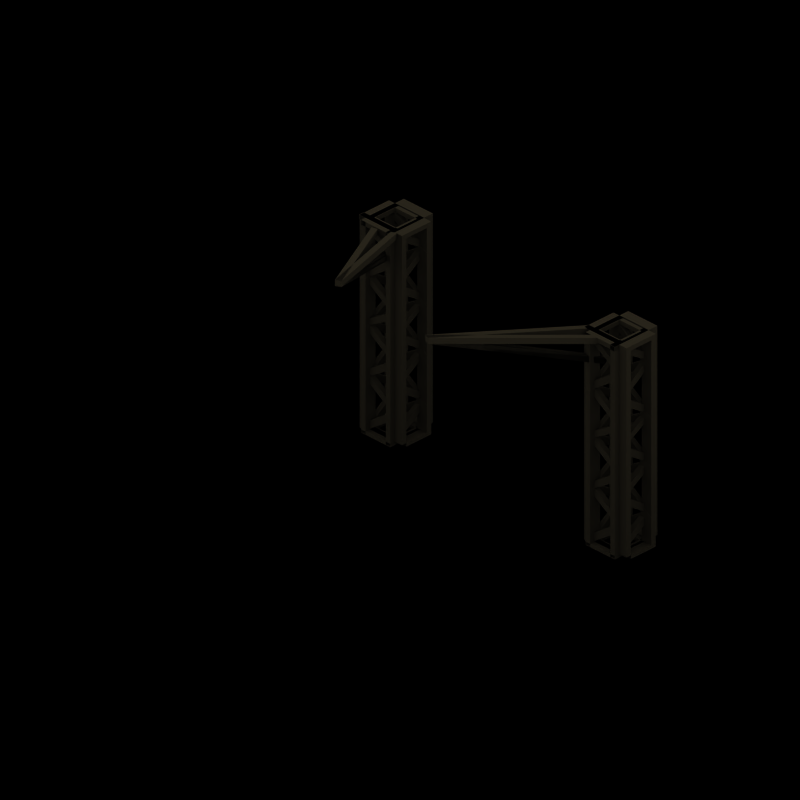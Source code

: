# Source: old-cranes.blend  (saved by Blender 2.48.1; exported with 4.5.12 LTS)
import bpy
from mathutils import Matrix  # noqa: F401  (used for matrix-valued properties, if any)

bpy.ops.wm.read_factory_settings(use_empty=True)
scene = bpy.context.scene
scene.name = 'Scene'

# ---- collections
col_collection_1 = bpy.data.collections.new('Collection 1'); scene.collection.children.link(col_collection_1)
col_collection_2 = bpy.data.collections.new('Collection 2'); scene.collection.children.link(col_collection_2)
col_collection_2.hide_render = True
col_collection_2.hide_viewport = True
col_collection_3 = bpy.data.collections.new('Collection 3'); scene.collection.children.link(col_collection_3)

# ---- materials (node trees are filled in below, after node groups)
mat_transparent = bpy.data.materials.new('Transparent')
mat_transparent.alpha_threshold = 0.0
mat_transparent.preview_render_type = 'FLAT'
mat_transparent.roughness = 0.5
mat_material_004 = bpy.data.materials.new('Material.004')
mat_material_004.alpha_threshold = 0.0
mat_material_004.diffuse_color = (0.1694, 0.1392, 0.1034, 1.0)
mat_material_004.roughness = 0.5
mat_material_004.line_color = (0.0, 0.0, 0.0, 1.0)

# ---- material node trees

# ---- world
world_world = bpy.data.worlds.new('World'); scene.world = world_world
world_world.color = (0.9059, 1.0, 1.0)
world_world.use_sun_shadow = False
world_world.sun_shadow_jitter_overblur = 0.0
world_world.cycles.sampling_method = 'MANUAL'
world_world.cycles.sample_map_resolution = 256

# ---- cameras
cam_camera_001 = bpy.data.cameras.new('Camera.001')
cam_camera_001.type = 'ORTHO'
cam_camera_001.passepartout_alpha = 0.2
cam_camera_001.clip_end = 100.0
cam_camera_001.lens = 35.0
cam_camera_001.ortho_scale = 12.0
cam_camera_001.display_size = 5.91
cam_camera_001.show_passepartout = False
cam_camera_001.show_safe_areas = True
cam_camera_001.dof.focus_distance = 0.0
cam_camera_001.dof.aperture_fstop = 128.0

# ---- lights
light_lamp = bpy.data.lights.new('Lamp', 'SPOT')
light_lamp.transmission_factor = 0.0
light_lamp.energy = 8.0
light_lamp.shadow_buffer_clip_start = 0.5
light_lamp.shadow_soft_size = 1.0
light_lamp.shadow_maximum_resolution = 0.006
light_lamp.use_absolute_resolution = True
light_lamp.cycles.use_multiple_importance_sampling = False

# ---- meshes
me_plane_001 = bpy.data.meshes.new('Plane.001')
me_plane_001.from_pydata([(12.6, 7.586, 0.0001214), (12.6, -7.35, 0.0001214), (-2.507, -7.35, 0.0001214), (-2.507, 7.586, 0.0001214), (13.6, -8.25, 0.0001214), (-3.507, -8.25, 0.0001214), (-3.507, 8.586, 0.0001214), (13.6, 8.586, 0.0001214), (-2.473, 7.586, 0.0001214), (0.9003, 7.586, 0.0001214), (-2.507, -4.88, 0.0001214), (12.6, -4.88, 0.0001214), (12.6, -3.88, 0.0001214), (-2.507, -3.88, 0.0001214)], [(8, 9), (10, 13), (11, 12)], [(2, 3, 6, 5), (1, 2, 5, 4), (3, 0, 7, 6), (0, 1, 4, 7), (1, 0, 3, 2)])
me_plane_001.materials.append(mat_transparent)
me_plane_001.use_remesh_preserve_volume = False
me_plane_001.use_remesh_preserve_attributes = False
me_plane_001.use_mirror_vertex_groups = False
me_plane_001.update()
me_cube_012 = bpy.data.meshes.new('Cube.012')
me_cube_012.from_pydata([(2.736, 0.7839, -0.3881), (2.736, 0.6829, -0.3881), (-0.1679, -0.05052, -0.05052), (-0.1679, 0.05052, -0.05052), (2.736, 0.7839, -0.287), (2.736, 0.6829, -0.287), (-0.1679, -0.05052, 0.05052), (-0.1679, 0.05052, 0.05052), (-0.1679, 0.05052, -0.3765), (-0.1679, -0.05052, -0.3765), (2.736, 0.6829, -0.3881), (2.736, 0.7839, -0.3881), (-0.1679, 0.05052, -0.2755), (-0.1679, -0.05052, -0.2755), (2.736, 0.6829, -0.287), (2.736, 0.7839, -0.287), (-0.1483, -0.3581, -0.1125), (-0.1483, -0.4591, -0.1125), (-0.1483, -0.3581, -0.2135), (-0.1483, -0.4591, -0.2135), (-0.1483, -0.4591, -0.1125), (-0.1483, -0.3581, -0.1125), (-0.1483, -0.4591, -0.2135), (-0.1483, -0.3581, -0.2135)], [], [(0, 1, 2, 3), (4, 7, 6, 5), (1, 5, 6, 2), (2, 6, 7, 3), (4, 0, 3, 7), (12, 8, 11, 15), (13, 9, 8, 12), (14, 10, 9, 13), (11, 8, 9, 10), (13, 12, 15, 14), (14, 15, 16, 17), (11, 10, 19, 18), (10, 14, 17, 19), (15, 11, 18, 16), (0, 4, 21, 23), (5, 1, 22, 20), (4, 5, 20, 21), (1, 0, 23, 22), (23, 21, 20, 22), (16, 18, 19, 17), (5, 10, 11, 15)])
me_cube_012.materials.append(mat_material_004)
me_cube_012.use_remesh_preserve_volume = False
me_cube_012.use_remesh_preserve_attributes = False
me_cube_012.use_mirror_vertex_groups = False
me_cube_012.update()
me_cube_011 = bpy.data.meshes.new('Cube.011')
me_cube_011.from_pydata([(6.46, 0.06992, 0.5654), (6.46, -0.06992, 0.5654), (6.46, -0.06992, 5.857), (6.46, 0.06992, 5.857), (6.776, 0.06992, 0.5654), (6.776, -0.06992, 0.5654), (6.776, -0.06992, 5.857), (6.776, 0.06992, 5.857), (6.776, -0.06992, 0.4727), (6.776, 0.06992, 0.4727), (6.46, -0.06992, 0.4727), (6.46, 0.06992, 0.4727), (6.776, 0.06992, 5.973), (6.776, -0.06992, 5.973), (6.46, 0.06992, 5.973), (6.46, -0.06992, 5.973), (6.46, 0.7153, 5.973), (6.776, 0.7153, 5.973), (6.46, 0.7153, 0.4727), (6.776, 0.7153, 0.4727), (6.776, 0.7153, 5.857), (6.776, 0.7153, 0.5654), (6.46, 0.7153, 5.857), (6.46, 0.7153, 0.5654), (6.46, 0.8555, 0.5654), (6.46, 0.8555, 5.857), (6.776, 0.8555, 0.5654), (6.776, 0.8555, 5.857), (6.776, 0.8555, 0.4727), (6.46, 0.8555, 0.4727), (6.776, 0.8555, 5.973), (6.46, 0.8555, 5.973), (7.499, 0.8555, 5.973), (7.499, 0.8555, 0.4727), (7.499, 0.8555, 5.857), (7.499, 0.8555, 0.5654), (7.499, 0.7153, 0.5654), (7.499, 0.7153, 5.857), (7.499, 0.7153, 0.4727), (7.499, 0.7153, 5.973), (7.499, -0.06992, 5.973), (7.499, 0.06992, 5.973), (7.499, 0.06992, 0.4727), (7.499, -0.06992, 0.4727), (7.499, 0.06992, 5.857), (7.499, -0.06992, 5.857), (7.499, -0.06992, 0.5654), (7.499, 0.06992, 0.5654), (7.805, 0.06992, 0.5654), (7.805, -0.06992, 0.5654), (7.805, -0.06992, 5.857), (7.805, 0.06992, 5.857), (7.805, 0.06992, 0.4727), (7.805, 0.06992, 5.973), (7.805, -0.06992, 5.973), (7.805, 0.7153, 5.973), (7.805, 0.7153, 0.4727), (7.805, 0.7153, 5.857), (7.805, 0.7153, 0.5654), (7.805, 0.8555, 0.5654), (7.805, 0.8555, 5.857), (7.805, 0.8555, 0.4727), (7.805, 0.8555, 5.973), (6.446, -0.06992, 5.973), (6.446, 0.06992, 5.973), (6.762, -0.06992, 5.973), (6.762, 0.06992, 5.973), (6.762, 0.06992, 5.857), (6.762, -0.06992, 5.857), (6.446, 0.06992, 5.857), (6.446, -0.06992, 5.857), (7.807, 0.06862, 5.215), (7.807, -0.07122, 5.215), (7.491, 0.06862, 5.215), (7.491, -0.07122, 5.215), (6.77, -0.07122, 4.505), (6.77, 0.06862, 4.505), (6.454, 0.06862, 4.505), (6.454, -0.07122, 4.505), (7.807, -0.07122, 3.841), (7.807, 0.06862, 3.841), (7.491, 0.06862, 3.841), (7.491, -0.07122, 3.841), (6.779, -0.07122, 3.251), (6.779, 0.06862, 3.251), (6.463, 0.06862, 3.251), (6.463, -0.07122, 3.251), (7.807, -0.07122, 2.583), (7.807, 0.06862, 2.583), (7.491, 0.06862, 2.583), (7.491, -0.07122, 2.583), (6.779, 0.06862, 1.937), (6.779, -0.07122, 1.937), (6.463, 0.06862, 1.937), (6.463, -0.07122, 1.937), (7.807, -0.07122, 1.28), (7.807, 0.06862, 1.28), (7.491, 0.06862, 1.28), (7.491, -0.07122, 1.28), (6.77, 0.06862, 0.5662), (6.77, -0.07122, 0.5662), (6.454, 0.06862, 0.5662), (6.454, -0.07122, 0.5662), (7.491, 0.7077, 1.28), (7.491, 0.8475, 1.28), (7.807, 0.8475, 1.28), (7.807, 0.7077, 1.28), (6.463, 0.7077, 1.937), (6.463, 0.8475, 1.937), (6.779, 0.7077, 1.937), (6.779, 0.8475, 1.937), (7.491, 0.7077, 2.583), (7.491, 0.8475, 2.583), (7.807, 0.8475, 2.583), (7.807, 0.7077, 2.583), (6.463, 0.7077, 3.251), (6.463, 0.8475, 3.251), (6.779, 0.8475, 3.251), (6.779, 0.7077, 3.251), (7.491, 0.7077, 3.841), (7.491, 0.8475, 3.841), (7.807, 0.8475, 3.841), (7.807, 0.7077, 3.841), (6.454, 0.7077, 4.505), (6.454, 0.8475, 4.505), (6.77, 0.8475, 4.505), (6.77, 0.7077, 4.505), (7.491, 0.7077, 5.215), (7.491, 0.8475, 5.215), (7.807, 0.7077, 5.215), (7.807, 0.8475, 5.215), (6.451, 0.722, 0.5647), (6.451, 0.8618, 0.5647), (6.768, 0.722, 0.5647), (6.768, 0.8618, 0.5647), (6.444, 0.7071, 5.858), (6.444, 0.8481, 5.858), (6.763, 0.7071, 5.858), (6.763, 0.8481, 5.858)], [(66, 67), (64, 69)], [(0, 1, 2, 3), (1, 5, 6, 2), (5, 1, 10, 8), (11, 9, 8, 10), (2, 6, 13, 15), (15, 13, 12, 14), (14, 12, 17, 16), (3, 14, 16, 22), (11, 0, 23, 18), (9, 11, 18, 19), (23, 22, 25, 24), (19, 18, 29, 28), (16, 17, 30, 31), (25, 27, 26, 24), (24, 26, 28, 29), (27, 25, 31, 30), (0, 4, 21, 23), (20, 22, 23, 21), (3, 22, 20, 7), (0, 3, 7, 4), (27, 30, 32, 34), (30, 17, 39, 32), (28, 26, 35, 33), (19, 28, 33, 38), (12, 13, 40, 41), (13, 6, 45, 40), (8, 9, 42, 43), (5, 8, 43, 46), (45, 46, 49, 50), (47, 44, 51, 48), (40, 45, 50, 54), (41, 40, 54, 53), (44, 37, 57, 51), (39, 41, 53, 55), (42, 38, 56, 52), (36, 47, 48, 58), (37, 36, 58, 57), (35, 34, 60, 59), (38, 33, 61, 56), (33, 35, 59, 61), (32, 39, 55, 62), (34, 32, 62, 60), (48, 51, 50, 49), (50, 51, 53, 54), (53, 51, 57, 55), (48, 52, 56, 58), (57, 58, 59, 60), (58, 56, 61, 59), (55, 57, 60, 62), (4, 9, 19, 21), (4, 47, 42, 9), (4, 7, 6, 5), (6, 7, 44, 45), (7, 20, 17, 12), (20, 27, 34, 37), (17, 20, 37, 39), (39, 37, 44, 50), (7, 12, 41, 44), (20, 21, 26, 27), (19, 38, 36, 21), (21, 36, 35, 26), (34, 35, 36, 37), (4, 5, 46, 47), (63, 65, 66, 64), (70, 68, 65, 63), (68, 67, 71, 72), (69, 67, 71, 73), (68, 70, 74, 72), (69, 70, 74, 73), (72, 71, 76, 75), (73, 71, 76, 77), (72, 74, 78, 75), (73, 74, 78, 77), (75, 76, 80, 79), (77, 76, 80, 81), (75, 78, 82, 79), (77, 78, 82, 81), (79, 80, 84, 83), (81, 80, 84, 85), (79, 82, 86, 83), (81, 82, 86, 85), (83, 84, 88, 87), (85, 84, 88, 89), (83, 86, 90, 87), (85, 86, 90, 89), (87, 88, 91, 92), (89, 88, 91, 93), (87, 90, 94, 92), (89, 90, 94, 93), (92, 91, 96, 95), (93, 91, 96, 97), (92, 94, 98, 95), (93, 94, 98, 97), (95, 96, 99, 100), (97, 96, 99, 101), (95, 98, 102, 100), (97, 98, 102, 101), (108, 107, 103, 104), (109, 107, 103, 106), (108, 110, 105, 104), (109, 110, 105, 106), (112, 111, 107, 108), (114, 111, 107, 109), (112, 113, 110, 108), (114, 113, 110, 109), (116, 115, 111, 112), (118, 115, 111, 114), (116, 117, 113, 112), (118, 117, 113, 114), (120, 119, 115, 116), (122, 119, 115, 118), (120, 121, 117, 116), (122, 121, 117, 118), (124, 123, 119, 120), (126, 123, 119, 122), (124, 125, 121, 120), (126, 125, 121, 122), (128, 127, 123, 124), (129, 127, 123, 126), (128, 130, 125, 124), (129, 130, 125, 126), (104, 103, 131, 132), (106, 103, 131, 133), (104, 105, 134, 132), (106, 105, 134, 133), (127, 128, 136, 135), (127, 129, 137, 135), (130, 128, 136, 138), (130, 129, 137, 138)])
me_cube_011.materials.append(mat_material_004)
me_cube_011.use_remesh_preserve_volume = False
me_cube_011.use_remesh_preserve_attributes = False
me_cube_011.use_mirror_vertex_groups = False
me_cube_011.update()
me_circle_001 = bpy.data.meshes.new('Circle.001')
me_circle_001.from_pydata([], [], [])
me_circle_001.use_remesh_preserve_volume = False
me_circle_001.use_remesh_preserve_attributes = False
me_circle_001.use_mirror_vertex_groups = False
me_circle_001.update()
me_cube_009 = bpy.data.meshes.new('Cube.009')
me_cube_009.from_pydata([(6.46, 0.06992, 0.5654), (6.46, -0.06992, 0.5654), (6.46, -0.06992, 5.857), (6.46, 0.06992, 5.857), (6.776, 0.06992, 0.5654), (6.776, -0.06992, 0.5654), (6.776, -0.06992, 5.857), (6.776, 0.06992, 5.857), (6.776, -0.06992, 0.4727), (6.776, 0.06992, 0.4727), (6.46, -0.06992, 0.4727), (6.46, 0.06992, 0.4727), (6.776, 0.06992, 5.973), (6.776, -0.06992, 5.973), (6.46, 0.06992, 5.973), (6.46, -0.06992, 5.973), (6.46, 0.7153, 5.973), (6.776, 0.7153, 5.973), (6.46, 0.7153, 0.4727), (6.776, 0.7153, 0.4727), (6.776, 0.7153, 5.857), (6.776, 0.7153, 0.5654), (6.46, 0.7153, 5.857), (6.46, 0.7153, 0.5654), (6.46, 0.8555, 0.5654), (6.46, 0.8555, 5.857), (6.776, 0.8555, 0.5654), (6.776, 0.8555, 5.857), (6.776, 0.8555, 0.4727), (6.46, 0.8555, 0.4727), (6.776, 0.8555, 5.973), (6.46, 0.8555, 5.973), (7.499, 0.8555, 5.973), (7.499, 0.8555, 0.4727), (7.499, 0.8555, 5.857), (7.499, 0.8555, 0.5654), (7.499, 0.7153, 0.5654), (7.499, 0.7153, 5.857), (7.499, 0.7153, 0.4727), (7.499, 0.7153, 5.973), (7.499, -0.06992, 5.973), (7.499, 0.06992, 5.973), (7.499, 0.06992, 0.4727), (7.499, -0.06992, 0.4727), (7.499, 0.06992, 5.857), (7.499, -0.06992, 5.857), (7.499, -0.06992, 0.5654), (7.499, 0.06992, 0.5654), (7.805, 0.06992, 0.5654), (7.805, -0.06992, 0.5654), (7.805, -0.06992, 5.857), (7.805, 0.06992, 5.857), (7.805, 0.06992, 0.4727), (7.805, 0.06992, 5.973), (7.805, -0.06992, 5.973), (7.805, 0.7153, 5.973), (7.805, 0.7153, 0.4727), (7.805, 0.7153, 5.857), (7.805, 0.7153, 0.5654), (7.805, 0.8555, 0.5654), (7.805, 0.8555, 5.857), (7.805, 0.8555, 0.4727), (7.805, 0.8555, 5.973), (6.446, -0.06992, 5.973), (6.446, 0.06992, 5.973), (6.762, -0.06992, 5.973), (6.762, 0.06992, 5.973), (6.762, 0.06992, 5.857), (6.762, -0.06992, 5.857), (6.446, 0.06992, 5.857), (6.446, -0.06992, 5.857), (7.807, 0.06862, 5.215), (7.807, -0.07122, 5.215), (7.491, 0.06862, 5.215), (7.491, -0.07122, 5.215), (6.77, -0.07122, 4.505), (6.77, 0.06862, 4.505), (6.454, 0.06862, 4.505), (6.454, -0.07122, 4.505), (7.807, -0.07122, 3.841), (7.807, 0.06862, 3.841), (7.491, 0.06862, 3.841), (7.491, -0.07122, 3.841), (6.779, -0.07122, 3.251), (6.779, 0.06862, 3.251), (6.463, 0.06862, 3.251), (6.463, -0.07122, 3.251), (7.807, -0.07122, 2.583), (7.807, 0.06862, 2.583), (7.491, 0.06862, 2.583), (7.491, -0.07122, 2.583), (6.779, 0.06862, 1.937), (6.779, -0.07122, 1.937), (6.463, 0.06862, 1.937), (6.463, -0.07122, 1.937), (7.807, -0.07122, 1.28), (7.807, 0.06862, 1.28), (7.491, 0.06862, 1.28), (7.491, -0.07122, 1.28), (6.77, 0.06862, 0.5662), (6.77, -0.07122, 0.5662), (6.454, 0.06862, 0.5662), (6.454, -0.07122, 0.5662), (7.491, 0.7077, 1.28), (7.491, 0.8475, 1.28), (7.807, 0.8475, 1.28), (7.807, 0.7077, 1.28), (6.463, 0.7077, 1.937), (6.463, 0.8475, 1.937), (6.779, 0.7077, 1.937), (6.779, 0.8475, 1.937), (7.491, 0.7077, 2.583), (7.491, 0.8475, 2.583), (7.807, 0.8475, 2.583), (7.807, 0.7077, 2.583), (6.463, 0.7077, 3.251), (6.463, 0.8475, 3.251), (6.779, 0.8475, 3.251), (6.779, 0.7077, 3.251), (7.491, 0.7077, 3.841), (7.491, 0.8475, 3.841), (7.807, 0.8475, 3.841), (7.807, 0.7077, 3.841), (6.454, 0.7077, 4.505), (6.454, 0.8475, 4.505), (6.77, 0.8475, 4.505), (6.77, 0.7077, 4.505), (7.491, 0.7077, 5.215), (7.491, 0.8475, 5.215), (7.807, 0.7077, 5.215), (7.807, 0.8475, 5.215), (6.451, 0.722, 0.5647), (6.451, 0.8618, 0.5647), (6.768, 0.722, 0.5647), (6.768, 0.8618, 0.5647), (6.444, 0.7071, 5.858), (6.444, 0.8481, 5.858), (6.763, 0.7071, 5.858), (6.763, 0.8481, 5.858)], [(66, 67), (64, 69)], [(0, 1, 2, 3), (1, 5, 6, 2), (5, 1, 10, 8), (11, 9, 8, 10), (2, 6, 13, 15), (15, 13, 12, 14), (14, 12, 17, 16), (3, 14, 16, 22), (11, 0, 23, 18), (9, 11, 18, 19), (23, 22, 25, 24), (19, 18, 29, 28), (16, 17, 30, 31), (25, 27, 26, 24), (24, 26, 28, 29), (27, 25, 31, 30), (0, 4, 21, 23), (20, 22, 23, 21), (3, 22, 20, 7), (0, 3, 7, 4), (27, 30, 32, 34), (30, 17, 39, 32), (28, 26, 35, 33), (19, 28, 33, 38), (12, 13, 40, 41), (13, 6, 45, 40), (8, 9, 42, 43), (5, 8, 43, 46), (45, 46, 49, 50), (47, 44, 51, 48), (40, 45, 50, 54), (41, 40, 54, 53), (44, 37, 57, 51), (39, 41, 53, 55), (42, 38, 56, 52), (36, 47, 48, 58), (37, 36, 58, 57), (35, 34, 60, 59), (38, 33, 61, 56), (33, 35, 59, 61), (32, 39, 55, 62), (34, 32, 62, 60), (48, 51, 50, 49), (50, 51, 53, 54), (53, 51, 57, 55), (48, 52, 56, 58), (57, 58, 59, 60), (58, 56, 61, 59), (55, 57, 60, 62), (4, 9, 19, 21), (4, 47, 42, 9), (4, 7, 6, 5), (6, 7, 44, 45), (7, 20, 17, 12), (20, 27, 34, 37), (17, 20, 37, 39), (39, 37, 44, 50), (7, 12, 41, 44), (20, 21, 26, 27), (19, 38, 36, 21), (21, 36, 35, 26), (34, 35, 36, 37), (4, 5, 46, 47), (63, 65, 66, 64), (70, 68, 65, 63), (68, 67, 71, 72), (69, 67, 71, 73), (68, 70, 74, 72), (69, 70, 74, 73), (72, 71, 76, 75), (73, 71, 76, 77), (72, 74, 78, 75), (73, 74, 78, 77), (75, 76, 80, 79), (77, 76, 80, 81), (75, 78, 82, 79), (77, 78, 82, 81), (79, 80, 84, 83), (81, 80, 84, 85), (79, 82, 86, 83), (81, 82, 86, 85), (83, 84, 88, 87), (85, 84, 88, 89), (83, 86, 90, 87), (85, 86, 90, 89), (87, 88, 91, 92), (89, 88, 91, 93), (87, 90, 94, 92), (89, 90, 94, 93), (92, 91, 96, 95), (93, 91, 96, 97), (92, 94, 98, 95), (93, 94, 98, 97), (95, 96, 99, 100), (97, 96, 99, 101), (95, 98, 102, 100), (97, 98, 102, 101), (108, 107, 103, 104), (109, 107, 103, 106), (108, 110, 105, 104), (109, 110, 105, 106), (112, 111, 107, 108), (114, 111, 107, 109), (112, 113, 110, 108), (114, 113, 110, 109), (116, 115, 111, 112), (118, 115, 111, 114), (116, 117, 113, 112), (118, 117, 113, 114), (120, 119, 115, 116), (122, 119, 115, 118), (120, 121, 117, 116), (122, 121, 117, 118), (124, 123, 119, 120), (126, 123, 119, 122), (124, 125, 121, 120), (126, 125, 121, 122), (128, 127, 123, 124), (129, 127, 123, 126), (128, 130, 125, 124), (129, 130, 125, 126), (104, 103, 131, 132), (106, 103, 131, 133), (104, 105, 134, 132), (106, 105, 134, 133), (127, 128, 136, 135), (127, 129, 137, 135), (130, 128, 136, 138), (130, 129, 137, 138)])
me_cube_009.materials.append(mat_material_004)
me_cube_009.use_remesh_preserve_volume = False
me_cube_009.use_remesh_preserve_attributes = False
me_cube_009.use_mirror_vertex_groups = False
me_cube_009.update()
me_cube_005 = bpy.data.meshes.new('Cube.005')
me_cube_005.from_pydata([(6.46, 0.06992, 0.5654), (6.46, -0.06992, 0.5654), (6.46, -0.06992, 5.857), (6.46, 0.06992, 5.857), (6.776, 0.06992, 0.5654), (6.776, -0.06992, 0.5654), (6.776, -0.06992, 5.857), (6.776, 0.06992, 5.857), (6.776, -0.06992, 0.4727), (6.776, 0.06992, 0.4727), (6.46, -0.06992, 0.4727), (6.46, 0.06992, 0.4727), (6.776, 0.06992, 5.973), (6.776, -0.06992, 5.973), (6.46, 0.06992, 5.973), (6.46, -0.06992, 5.973), (6.46, 0.7153, 5.973), (6.776, 0.7153, 5.973), (6.46, 0.7153, 0.4727), (6.776, 0.7153, 0.4727), (6.776, 0.7153, 5.857), (6.776, 0.7153, 0.5654), (6.46, 0.7153, 5.857), (6.46, 0.7153, 0.5654), (6.46, 0.8555, 0.5654), (6.46, 0.8555, 5.857), (6.776, 0.8555, 0.5654), (6.776, 0.8555, 5.857), (6.776, 0.8555, 0.4727), (6.46, 0.8555, 0.4727), (6.776, 0.8555, 5.973), (6.46, 0.8555, 5.973), (7.499, 0.8555, 5.973), (7.499, 0.8555, 0.4727), (7.499, 0.8555, 5.857), (7.499, 0.8555, 0.5654), (7.499, 0.7153, 0.5654), (7.499, 0.7153, 5.857), (7.499, 0.7153, 0.4727), (7.499, 0.7153, 5.973), (7.499, -0.06992, 5.973), (7.499, 0.06992, 5.973), (7.499, 0.06992, 0.4727), (7.499, -0.06992, 0.4727), (7.499, 0.06992, 5.857), (7.499, -0.06992, 5.857), (7.499, -0.06992, 0.5654), (7.499, 0.06992, 0.5654), (7.805, 0.06992, 0.5654), (7.805, -0.06992, 0.5654), (7.805, -0.06992, 5.857), (7.805, 0.06992, 5.857), (7.805, 0.06992, 0.4727), (7.805, 0.06992, 5.973), (7.805, -0.06992, 5.973), (7.805, 0.7153, 5.973), (7.805, 0.7153, 0.4727), (7.805, 0.7153, 5.857), (7.805, 0.7153, 0.5654), (7.805, 0.8555, 0.5654), (7.805, 0.8555, 5.857), (7.805, 0.8555, 0.4727), (7.805, 0.8555, 5.973), (6.446, -0.06992, 5.973), (6.446, 0.06992, 5.973), (6.762, -0.06992, 5.973), (6.762, 0.06992, 5.973), (6.762, 0.06992, 5.857), (6.762, -0.06992, 5.857), (6.446, 0.06992, 5.857), (6.446, -0.06992, 5.857), (7.807, 0.06862, 5.215), (7.807, -0.07122, 5.215), (7.491, 0.06862, 5.215), (7.491, -0.07122, 5.215), (6.77, -0.07122, 4.505), (6.77, 0.06862, 4.505), (6.454, 0.06862, 4.505), (6.454, -0.07122, 4.505), (7.807, -0.07122, 3.841), (7.807, 0.06862, 3.841), (7.491, 0.06862, 3.841), (7.491, -0.07122, 3.841), (6.779, -0.07122, 3.251), (6.779, 0.06862, 3.251), (6.463, 0.06862, 3.251), (6.463, -0.07122, 3.251), (7.807, -0.07122, 2.583), (7.807, 0.06862, 2.583), (7.491, 0.06862, 2.583), (7.491, -0.07122, 2.583), (6.779, 0.06862, 1.937), (6.779, -0.07122, 1.937), (6.463, 0.06862, 1.937), (6.463, -0.07122, 1.937), (7.807, -0.07122, 1.28), (7.807, 0.06862, 1.28), (7.491, 0.06862, 1.28), (7.491, -0.07122, 1.28), (6.77, 0.06862, 0.5662), (6.77, -0.07122, 0.5662), (6.454, 0.06862, 0.5662), (6.454, -0.07122, 0.5662), (7.491, 0.7077, 1.28), (7.491, 0.8475, 1.28), (7.807, 0.8475, 1.28), (7.807, 0.7077, 1.28), (6.463, 0.7077, 1.937), (6.463, 0.8475, 1.937), (6.779, 0.7077, 1.937), (6.779, 0.8475, 1.937), (7.491, 0.7077, 2.583), (7.491, 0.8475, 2.583), (7.807, 0.8475, 2.583), (7.807, 0.7077, 2.583), (6.463, 0.7077, 3.251), (6.463, 0.8475, 3.251), (6.779, 0.8475, 3.251), (6.779, 0.7077, 3.251), (7.491, 0.7077, 3.841), (7.491, 0.8475, 3.841), (7.807, 0.8475, 3.841), (7.807, 0.7077, 3.841), (6.454, 0.7077, 4.505), (6.454, 0.8475, 4.505), (6.77, 0.8475, 4.505), (6.77, 0.7077, 4.505), (7.491, 0.7077, 5.215), (7.491, 0.8475, 5.215), (7.807, 0.7077, 5.215), (7.807, 0.8475, 5.215), (6.451, 0.722, 0.5647), (6.451, 0.8618, 0.5647), (6.768, 0.722, 0.5647), (6.768, 0.8618, 0.5647), (6.444, 0.7071, 5.858), (6.444, 0.8481, 5.858), (6.763, 0.7071, 5.858), (6.763, 0.8481, 5.858)], [(66, 67), (64, 69)], [(0, 1, 2, 3), (1, 5, 6, 2), (5, 1, 10, 8), (11, 9, 8, 10), (2, 6, 13, 15), (15, 13, 12, 14), (14, 12, 17, 16), (3, 14, 16, 22), (11, 0, 23, 18), (9, 11, 18, 19), (23, 22, 25, 24), (19, 18, 29, 28), (16, 17, 30, 31), (25, 27, 26, 24), (24, 26, 28, 29), (27, 25, 31, 30), (0, 4, 21, 23), (20, 22, 23, 21), (3, 22, 20, 7), (0, 3, 7, 4), (27, 30, 32, 34), (30, 17, 39, 32), (28, 26, 35, 33), (19, 28, 33, 38), (12, 13, 40, 41), (13, 6, 45, 40), (8, 9, 42, 43), (5, 8, 43, 46), (45, 46, 49, 50), (47, 44, 51, 48), (40, 45, 50, 54), (41, 40, 54, 53), (44, 37, 57, 51), (39, 41, 53, 55), (42, 38, 56, 52), (36, 47, 48, 58), (37, 36, 58, 57), (35, 34, 60, 59), (38, 33, 61, 56), (33, 35, 59, 61), (32, 39, 55, 62), (34, 32, 62, 60), (48, 51, 50, 49), (50, 51, 53, 54), (53, 51, 57, 55), (48, 52, 56, 58), (57, 58, 59, 60), (58, 56, 61, 59), (55, 57, 60, 62), (4, 9, 19, 21), (4, 47, 42, 9), (4, 7, 6, 5), (6, 7, 44, 45), (7, 20, 17, 12), (20, 27, 34, 37), (17, 20, 37, 39), (39, 37, 44, 50), (7, 12, 41, 44), (20, 21, 26, 27), (19, 38, 36, 21), (21, 36, 35, 26), (34, 35, 36, 37), (4, 5, 46, 47), (63, 65, 66, 64), (70, 68, 65, 63), (68, 67, 71, 72), (69, 67, 71, 73), (68, 70, 74, 72), (69, 70, 74, 73), (72, 71, 76, 75), (73, 71, 76, 77), (72, 74, 78, 75), (73, 74, 78, 77), (75, 76, 80, 79), (77, 76, 80, 81), (75, 78, 82, 79), (77, 78, 82, 81), (79, 80, 84, 83), (81, 80, 84, 85), (79, 82, 86, 83), (81, 82, 86, 85), (83, 84, 88, 87), (85, 84, 88, 89), (83, 86, 90, 87), (85, 86, 90, 89), (87, 88, 91, 92), (89, 88, 91, 93), (87, 90, 94, 92), (89, 90, 94, 93), (92, 91, 96, 95), (93, 91, 96, 97), (92, 94, 98, 95), (93, 94, 98, 97), (95, 96, 99, 100), (97, 96, 99, 101), (95, 98, 102, 100), (97, 98, 102, 101), (108, 107, 103, 104), (109, 107, 103, 106), (108, 110, 105, 104), (109, 110, 105, 106), (112, 111, 107, 108), (114, 111, 107, 109), (112, 113, 110, 108), (114, 113, 110, 109), (116, 115, 111, 112), (118, 115, 111, 114), (116, 117, 113, 112), (118, 117, 113, 114), (120, 119, 115, 116), (122, 119, 115, 118), (120, 121, 117, 116), (122, 121, 117, 118), (124, 123, 119, 120), (126, 123, 119, 122), (124, 125, 121, 120), (126, 125, 121, 122), (128, 127, 123, 124), (129, 127, 123, 126), (128, 130, 125, 124), (129, 130, 125, 126), (104, 103, 131, 132), (106, 103, 131, 133), (104, 105, 134, 132), (106, 105, 134, 133), (127, 128, 136, 135), (127, 129, 137, 135), (130, 128, 136, 138), (130, 129, 137, 138)])
me_cube_005.materials.append(mat_material_004)
me_cube_005.use_remesh_preserve_volume = False
me_cube_005.use_remesh_preserve_attributes = False
me_cube_005.use_mirror_vertex_groups = False
me_cube_005.update()
me_circle = bpy.data.meshes.new('Circle')
me_circle.from_pydata([], [], [])
me_circle.use_remesh_preserve_volume = False
me_circle.use_remesh_preserve_attributes = False
me_circle.use_mirror_vertex_groups = False
me_circle.update()
me_cube_010 = bpy.data.meshes.new('Cube.010')
me_cube_010.from_pydata([(6.46, 0.06992, 0.5654), (6.46, -0.06992, 0.5654), (6.46, -0.06992, 5.857), (6.46, 0.06992, 5.857), (6.776, 0.06992, 0.5654), (6.776, -0.06992, 0.5654), (6.776, -0.06992, 5.857), (6.776, 0.06992, 5.857), (6.776, -0.06992, 0.4727), (6.776, 0.06992, 0.4727), (6.46, -0.06992, 0.4727), (6.46, 0.06992, 0.4727), (6.776, 0.06992, 5.973), (6.776, -0.06992, 5.973), (6.46, 0.06992, 5.973), (6.46, -0.06992, 5.973), (6.46, 0.7153, 5.973), (6.776, 0.7153, 5.973), (6.46, 0.7153, 0.4727), (6.776, 0.7153, 0.4727), (6.776, 0.7153, 5.857), (6.776, 0.7153, 0.5654), (6.46, 0.7153, 5.857), (6.46, 0.7153, 0.5654), (6.46, 0.8555, 0.5654), (6.46, 0.8555, 5.857), (6.776, 0.8555, 0.5654), (6.776, 0.8555, 5.857), (6.776, 0.8555, 0.4727), (6.46, 0.8555, 0.4727), (6.776, 0.8555, 5.973), (6.46, 0.8555, 5.973), (7.499, 0.8555, 5.973), (7.499, 0.8555, 0.4727), (7.499, 0.8555, 5.857), (7.499, 0.8555, 0.5654), (7.499, 0.7153, 0.5654), (7.499, 0.7153, 5.857), (7.499, 0.7153, 0.4727), (7.499, 0.7153, 5.973), (7.499, -0.06992, 5.973), (7.499, 0.06992, 5.973), (7.499, 0.06992, 0.4727), (7.499, -0.06992, 0.4727), (7.499, 0.06992, 5.857), (7.499, -0.06992, 5.857), (7.499, -0.06992, 0.5654), (7.499, 0.06992, 0.5654), (7.805, 0.06992, 0.5654), (7.805, -0.06992, 0.5654), (7.805, -0.06992, 5.857), (7.805, 0.06992, 5.857), (7.805, 0.06992, 0.4727), (7.805, 0.06992, 5.973), (7.805, -0.06992, 5.973), (7.805, 0.7153, 5.973), (7.805, 0.7153, 0.4727), (7.805, 0.7153, 5.857), (7.805, 0.7153, 0.5654), (7.805, 0.8555, 0.5654), (7.805, 0.8555, 5.857), (7.805, 0.8555, 0.4727), (7.805, 0.8555, 5.973), (6.446, -0.06992, 5.973), (6.446, 0.06992, 5.973), (6.762, -0.06992, 5.973), (6.762, 0.06992, 5.973), (6.762, 0.06992, 5.857), (6.762, -0.06992, 5.857), (6.446, 0.06992, 5.857), (6.446, -0.06992, 5.857), (7.807, 0.06862, 5.215), (7.807, -0.07122, 5.215), (7.491, 0.06862, 5.215), (7.491, -0.07122, 5.215), (6.77, -0.07122, 4.505), (6.77, 0.06862, 4.505), (6.454, 0.06862, 4.505), (6.454, -0.07122, 4.505), (7.807, -0.07122, 3.841), (7.807, 0.06862, 3.841), (7.491, 0.06862, 3.841), (7.491, -0.07122, 3.841), (6.779, -0.07122, 3.251), (6.779, 0.06862, 3.251), (6.463, 0.06862, 3.251), (6.463, -0.07122, 3.251), (7.807, -0.07122, 2.583), (7.807, 0.06862, 2.583), (7.491, 0.06862, 2.583), (7.491, -0.07122, 2.583), (6.779, 0.06862, 1.937), (6.779, -0.07122, 1.937), (6.463, 0.06862, 1.937), (6.463, -0.07122, 1.937), (7.807, -0.07122, 1.28), (7.807, 0.06862, 1.28), (7.491, 0.06862, 1.28), (7.491, -0.07122, 1.28), (6.77, 0.06862, 0.5662), (6.77, -0.07122, 0.5662), (6.454, 0.06862, 0.5662), (6.454, -0.07122, 0.5662), (7.491, 0.7077, 1.28), (7.491, 0.8475, 1.28), (7.807, 0.8475, 1.28), (7.807, 0.7077, 1.28), (6.463, 0.7077, 1.937), (6.463, 0.8475, 1.937), (6.779, 0.7077, 1.937), (6.779, 0.8475, 1.937), (7.491, 0.7077, 2.583), (7.491, 0.8475, 2.583), (7.807, 0.8475, 2.583), (7.807, 0.7077, 2.583), (6.463, 0.7077, 3.251), (6.463, 0.8475, 3.251), (6.779, 0.8475, 3.251), (6.779, 0.7077, 3.251), (7.491, 0.7077, 3.841), (7.491, 0.8475, 3.841), (7.807, 0.8475, 3.841), (7.807, 0.7077, 3.841), (6.454, 0.7077, 4.505), (6.454, 0.8475, 4.505), (6.77, 0.8475, 4.505), (6.77, 0.7077, 4.505), (7.491, 0.7077, 5.215), (7.491, 0.8475, 5.215), (7.807, 0.7077, 5.215), (7.807, 0.8475, 5.215), (6.451, 0.722, 0.5647), (6.451, 0.8618, 0.5647), (6.768, 0.722, 0.5647), (6.768, 0.8618, 0.5647), (6.444, 0.7071, 5.858), (6.444, 0.8481, 5.858), (6.763, 0.7071, 5.858), (6.763, 0.8481, 5.858)], [(66, 67), (64, 69)], [(0, 1, 2, 3), (1, 5, 6, 2), (5, 1, 10, 8), (11, 9, 8, 10), (2, 6, 13, 15), (15, 13, 12, 14), (14, 12, 17, 16), (3, 14, 16, 22), (11, 0, 23, 18), (9, 11, 18, 19), (23, 22, 25, 24), (19, 18, 29, 28), (16, 17, 30, 31), (25, 27, 26, 24), (24, 26, 28, 29), (27, 25, 31, 30), (0, 4, 21, 23), (20, 22, 23, 21), (3, 22, 20, 7), (0, 3, 7, 4), (27, 30, 32, 34), (30, 17, 39, 32), (28, 26, 35, 33), (19, 28, 33, 38), (12, 13, 40, 41), (13, 6, 45, 40), (8, 9, 42, 43), (5, 8, 43, 46), (45, 46, 49, 50), (47, 44, 51, 48), (40, 45, 50, 54), (41, 40, 54, 53), (44, 37, 57, 51), (39, 41, 53, 55), (42, 38, 56, 52), (36, 47, 48, 58), (37, 36, 58, 57), (35, 34, 60, 59), (38, 33, 61, 56), (33, 35, 59, 61), (32, 39, 55, 62), (34, 32, 62, 60), (48, 51, 50, 49), (50, 51, 53, 54), (53, 51, 57, 55), (48, 52, 56, 58), (57, 58, 59, 60), (58, 56, 61, 59), (55, 57, 60, 62), (4, 9, 19, 21), (4, 47, 42, 9), (4, 7, 6, 5), (6, 7, 44, 45), (7, 20, 17, 12), (20, 27, 34, 37), (17, 20, 37, 39), (39, 37, 44, 50), (7, 12, 41, 44), (20, 21, 26, 27), (19, 38, 36, 21), (21, 36, 35, 26), (34, 35, 36, 37), (4, 5, 46, 47), (63, 65, 66, 64), (70, 68, 65, 63), (68, 67, 71, 72), (69, 67, 71, 73), (68, 70, 74, 72), (69, 70, 74, 73), (72, 71, 76, 75), (73, 71, 76, 77), (72, 74, 78, 75), (73, 74, 78, 77), (75, 76, 80, 79), (77, 76, 80, 81), (75, 78, 82, 79), (77, 78, 82, 81), (79, 80, 84, 83), (81, 80, 84, 85), (79, 82, 86, 83), (81, 82, 86, 85), (83, 84, 88, 87), (85, 84, 88, 89), (83, 86, 90, 87), (85, 86, 90, 89), (87, 88, 91, 92), (89, 88, 91, 93), (87, 90, 94, 92), (89, 90, 94, 93), (92, 91, 96, 95), (93, 91, 96, 97), (92, 94, 98, 95), (93, 94, 98, 97), (95, 96, 99, 100), (97, 96, 99, 101), (95, 98, 102, 100), (97, 98, 102, 101), (108, 107, 103, 104), (109, 107, 103, 106), (108, 110, 105, 104), (109, 110, 105, 106), (112, 111, 107, 108), (114, 111, 107, 109), (112, 113, 110, 108), (114, 113, 110, 109), (116, 115, 111, 112), (118, 115, 111, 114), (116, 117, 113, 112), (118, 117, 113, 114), (120, 119, 115, 116), (122, 119, 115, 118), (120, 121, 117, 116), (122, 121, 117, 118), (124, 123, 119, 120), (126, 123, 119, 122), (124, 125, 121, 120), (126, 125, 121, 122), (128, 127, 123, 124), (129, 127, 123, 126), (128, 130, 125, 124), (129, 130, 125, 126), (104, 103, 131, 132), (106, 103, 131, 133), (104, 105, 134, 132), (106, 105, 134, 133), (127, 128, 136, 135), (127, 129, 137, 135), (130, 128, 136, 138), (130, 129, 137, 138)])
me_cube_010.materials.append(mat_material_004)
me_cube_010.use_remesh_preserve_volume = False
me_cube_010.use_remesh_preserve_attributes = False
me_cube_010.use_mirror_vertex_groups = False
me_cube_010.update()
me_cube_014 = bpy.data.meshes.new('Cube.014')
me_cube_014.from_pydata([(2.736, 0.7839, -0.3881), (2.736, 0.6829, -0.3881), (-0.1679, -0.05052, -0.05052), (-0.1679, 0.05052, -0.05052), (2.736, 0.7839, -0.287), (2.736, 0.6829, -0.287), (-0.1679, -0.05052, 0.05052), (-0.1679, 0.05052, 0.05052), (-0.1679, 0.05052, -0.3765), (-0.1679, -0.05052, -0.3765), (2.736, 0.6829, -0.3881), (2.736, 0.7839, -0.3881), (-0.1679, 0.05052, -0.2755), (-0.1679, -0.05052, -0.2755), (2.736, 0.6829, -0.287), (2.736, 0.7839, -0.287), (-0.1483, -0.3581, -0.1125), (-0.1483, -0.4591, -0.1125), (-0.1483, -0.3581, -0.2135), (-0.1483, -0.4591, -0.2135), (-0.1483, -0.4591, -0.1125), (-0.1483, -0.3581, -0.1125), (-0.1483, -0.4591, -0.2135), (-0.1483, -0.3581, -0.2135)], [], [(0, 1, 2, 3), (4, 7, 6, 5), (1, 5, 6, 2), (2, 6, 7, 3), (4, 0, 3, 7), (12, 8, 11, 15), (13, 9, 8, 12), (14, 10, 9, 13), (11, 8, 9, 10), (13, 12, 15, 14), (14, 15, 16, 17), (11, 10, 19, 18), (10, 14, 17, 19), (15, 11, 18, 16), (0, 4, 21, 23), (5, 1, 22, 20), (4, 5, 20, 21), (1, 0, 23, 22), (23, 21, 20, 22), (16, 18, 19, 17), (5, 10, 11, 15)])
me_cube_014.materials.append(mat_material_004)
me_cube_014.use_remesh_preserve_volume = False
me_cube_014.use_remesh_preserve_attributes = False
me_cube_014.use_mirror_vertex_groups = False
me_cube_014.update()
me_plane_093 = bpy.data.meshes.new('Plane.093')
me_plane_093.from_pydata([(12.6, 7.586, 0.0001214), (12.6, -7.35, 0.0001214), (-2.507, -7.35, 0.0001214), (-2.507, 7.586, 0.0001214), (13.6, -8.25, 0.0001214), (-3.507, -8.25, 0.0001214), (-3.507, 8.586, 0.0001214), (13.6, 8.586, 0.0001214), (-2.473, 7.586, 0.0001214), (0.9003, 7.586, 0.0001214), (-2.507, -4.88, 0.0001214), (12.6, -4.88, 0.0001214), (12.6, -3.88, 0.0001214), (-2.507, -3.88, 0.0001214)], [(8, 9), (10, 13), (11, 12)], [(2, 3, 6, 5), (1, 2, 5, 4), (3, 0, 7, 6), (0, 1, 4, 7), (1, 0, 3, 2)])
me_plane_093.materials.append(mat_transparent)
me_plane_093.use_remesh_preserve_volume = False
me_plane_093.use_remesh_preserve_attributes = False
me_plane_093.use_mirror_vertex_groups = False
me_plane_093.update()
me_sphere = bpy.data.meshes.new('Sphere')
me_sphere.from_pydata([(-1.333e-06, 1.25e-06, 31.62), (-22.88, 16.62, 14.14), (8.74, 26.9, 14.14), (28.28, 4.856e-07, 14.14), (-8.74, 26.9, -14.14), (22.88, 16.62, -14.14), (-28.28, -7.508e-07, -14.14), (1.432e-06, -1.515e-06, -31.62), (-13.45, 9.772, 26.9), (5.137, 15.81, 26.9), (-8.313, 25.58, 16.63), (-26.9, 5.941e-07, 16.63), (16.63, 1.043e-06, 26.9), (21.76, 15.81, 16.63), (-30.08, 9.772, -1.941e-06), (-18.59, 25.58, -2.13e-06), (4.973e-08, 31.62, -1.581e-06), (18.59, 25.58, -5.047e-07), (30.08, 9.772, 6.886e-07), (-21.76, 15.81, -16.63), (8.313, 25.58, -16.63), (26.9, -8.593e-07, -16.63), (-16.63, -1.308e-06, -26.9), (-5.137, 15.81, -26.9), (13.45, 9.772, -26.9), (-24.33, 17.68, -2.035e-06), (-20.73, 21.1, 7.071), (-21.46, 21.63, -2.082e-06), (-19.66, 23.34, 3.536), (-22.53, 19.39, 3.536), (-22.9, 19.65, -2.059e-06), (-20.02, 23.61, -2.106e-06), (-20.2, 22.22, 5.303), (-19.12, 24.46, 1.768), (-21.63, 20.25, 5.303), (-23.43, 18.53, 1.768), (-20.56, 22.49, 1.768), (-21.1, 21.37, 3.536), (-22.0, 20.51, 1.768), (-22.18, 20.64, -2.071e-06), (-20.74, 22.62, -2.094e-06), (-19.93, 22.78, 4.419), (-19.39, 23.9, 2.652), (-22.08, 19.82, 4.419), (-22.98, 18.96, 2.652), (-21.01, 22.06, 0.8839), (-20.11, 22.92, 2.652), (-21.82, 20.38, 3.536), (-20.38, 22.36, 3.536), (-21.73, 21.07, 0.8839), (-22.26, 19.95, 2.652), (-20.29, 23.05, 0.8839), (-19.57, 24.04, 0.8839), (-19.84, 23.48, 1.768), (-20.83, 21.93, 2.652), (-21.55, 20.94, 2.652), (-21.28, 21.5, 1.768), (-23.16, 19.09, 0.8839), (-22.45, 20.08, 0.8839), (-22.71, 19.52, 1.768), (-21.37, 20.81, 4.419), (-20.65, 21.8, 4.419), (-20.92, 21.24, 5.303), (-6.725, 4.886, 29.26), (-18.17, 13.2, 20.52), (2.569, 7.906, 29.26), (6.939, 21.36, 20.52), (0.2137, 26.24, 15.38), (-15.6, 21.1, 15.38), (-24.89, 8.312, 15.38), (-29.18, 4.886, -7.071), (-26.48, 13.2, 7.071), (-13.66, 26.24, -7.071), (4.37, 29.26, 7.071), (-4.37, 29.26, -7.071), (13.66, 26.24, 7.071), (20.73, 21.1, -7.071), (-25.02, 7.906, -15.38), (-15.25, 21.36, -15.38), (-0.2137, 26.24, -15.38), (15.6, 21.1, -15.38), (-22.45, -1.03e-06, -20.52), (-8.313, -1.412e-06, -29.26), (-6.939, 21.36, -20.52), (-2.569, 7.906, -29.26), (18.17, 13.2, -20.52), (6.725, 4.886, -29.26), (-10.88, 17.68, 21.76), (-4.156, 12.79, 26.9), (-1.588, 20.7, 21.76), (-20.17, 4.886, 21.76), (-28.49, 4.886, 8.313), (-4.156, 28.6, 8.313), (-13.45, 25.58, 8.313), (-9.294, 28.6, -1.855e-06), (-25.92, 12.79, -8.313), (-20.17, 20.7, -8.313), (4.156, 28.6, -8.313), (9.294, 28.6, -1.043e-06), (13.45, 25.58, -8.313), (-13.45, 15.81, -21.76), (-19.19, 7.906, -21.76), (-10.88, 7.906, -26.9), (10.88, 17.68, -21.76), (1.588, 20.7, -21.76), (4.156, 12.79, -26.9), (-19.08, 24.81, 0.4419)], [], [(9, 13, 12), (3, 12, 13), (18, 3, 13), (13, 17, 18), (21, 18, 5), (30, 25, 19), (26, 32, 10), (25, 35, 1), (34, 26, 1), (31, 40, 19), (40, 27, 19), (27, 39, 19), (39, 30, 19), (32, 41, 10), (41, 28, 10), (28, 42, 10), (42, 33, 10), (51, 36, 45), (45, 40, 51), (31, 51, 40), (40, 45, 27), (51, 31, 52), (52, 53, 51), (36, 51, 53), (53, 52, 33), (42, 28, 46), (46, 53, 42), (33, 42, 53), (53, 46, 36), (54, 36, 46), (46, 48, 54), (37, 54, 48), (48, 46, 28), (54, 37, 55), (55, 56, 54), (36, 54, 56), (56, 55, 38), (49, 27, 45), (45, 56, 49), (38, 49, 56), (56, 45, 36), (50, 38, 55), (55, 47, 50), (29, 50, 47), (47, 55, 37), (30, 57, 25), (57, 35, 25), (57, 30, 58), (58, 59, 57), (35, 57, 59), (59, 58, 38), (50, 29, 44), (44, 59, 50), (38, 50, 59), (59, 44, 35), (49, 38, 58), (58, 39, 49), (27, 49, 39), (39, 58, 30), (60, 34, 43), (43, 47, 60), (37, 60, 47), (47, 43, 29), (60, 37, 61), (61, 62, 60), (34, 60, 62), (62, 61, 32), (34, 62, 26), (62, 32, 26), (41, 32, 61), (61, 48, 41), (28, 41, 48), (48, 61, 37), (35, 44, 1), (44, 29, 1), (29, 43, 1), (43, 34, 1), (68, 10, 87), (87, 64, 68), (1, 68, 64), (64, 87, 8), (88, 8, 87), (87, 89, 88), (9, 88, 89), (89, 87, 10), (67, 2, 66), (66, 89, 67), (10, 67, 89), (89, 66, 9), (88, 9, 65), (65, 63, 88), (8, 88, 63), (65, 0, 63), (90, 11, 69), (69, 64, 90), (8, 90, 64), (64, 69, 1), (9, 66, 13), (66, 2, 13), (0, 65, 12), (65, 9, 12), (91, 14, 71), (71, 69, 91), (11, 91, 69), (69, 71, 1), (92, 16, 73), (73, 67, 92), (10, 92, 67), (67, 73, 2), (92, 10, 93), (93, 94, 92), (16, 92, 94), (94, 93, 15), (72, 4, 74), (74, 94, 72), (15, 72, 94), (94, 74, 16), (17, 76, 18), (76, 5, 18), (2, 75, 13), (75, 17, 13), (77, 19, 95), (95, 70, 77), (6, 77, 70), (70, 95, 14), (78, 4, 72), (72, 96, 78), (19, 78, 96), (96, 72, 15), (79, 20, 97), (97, 74, 79), (4, 79, 74), (74, 97, 16), (98, 16, 97), (97, 99, 98), (17, 98, 99), (99, 97, 20), (80, 5, 76), (76, 99, 80), (20, 80, 99), (99, 76, 17), (98, 17, 75), (75, 73, 98), (16, 98, 73), (73, 75, 2), (100, 23, 83), (83, 78, 100), (19, 100, 78), (78, 83, 4), (100, 19, 101), (101, 102, 100), (23, 100, 102), (102, 101, 22), (82, 7, 84), (84, 102, 82), (22, 82, 102), (102, 84, 23), (81, 22, 101), (101, 77, 81), (6, 81, 77), (77, 101, 19), (103, 24, 85), (85, 80, 103), (20, 103, 80), (80, 85, 5), (103, 20, 104), (104, 105, 103), (24, 103, 105), (105, 104, 23), (84, 7, 86), (86, 105, 84), (23, 84, 105), (105, 86, 24), (83, 23, 104), (104, 79, 83), (4, 83, 79), (79, 104, 20), (5, 85, 21), (85, 24, 21), (14, 95, 25), (95, 19, 25), (1, 71, 25), (71, 14, 25), (10, 68, 26), (68, 1, 26), (19, 96, 31), (96, 15, 31), (15, 93, 33), (93, 10, 33), (52, 106, 33), (106, 15, 33), (15, 106, 31), (106, 52, 31)])
me_sphere.use_remesh_preserve_volume = False
me_sphere.use_remesh_preserve_attributes = False
me_sphere.use_mirror_vertex_groups = False
me_sphere.update()

# ---- objects
ob_plane = bpy.data.objects.new('Plane', me_plane_001)
ob_cube_002 = bpy.data.objects.new('Cube.002', me_cube_012)
ob_cube_001 = bpy.data.objects.new('Cube.001', me_cube_011)
ob_circle_001 = bpy.data.objects.new('Circle.001', me_circle_001)
ob_cube = bpy.data.objects.new('Cube', me_cube_009)
ob_cube_008 = bpy.data.objects.new('Cube.008', me_cube_005)
ob_circle = bpy.data.objects.new('Circle', me_circle)
ob_cube_012 = bpy.data.objects.new('Cube.012', me_cube_010)
ob_cube_014 = bpy.data.objects.new('Cube.014', me_cube_014)
ob_plane_001 = bpy.data.objects.new('Plane.001', me_plane_093)
ob_camera = bpy.data.objects.new('Camera', cam_camera_001)
ob_sphere = bpy.data.objects.new('Sphere', me_sphere)
ob_lamp_001 = bpy.data.objects.new('Lamp.001', light_lamp)

# ---- transforms, parenting, visibility, modifiers, constraints
ob_plane.location = (0.07175, 5.695, -0.04924)
ob_plane.rotation_euler = (0.0, 0.0, -9.425)
ob_plane.scale = (2.416, 2.416, 2.416)
ob_plane.lock_rotations_4d = False
ob_plane.empty_display_type = 'ARROWS'
ob_plane.color = (0.0, 0.0, 0.0, 1.0)
ob_plane.lineart.crease_threshold = 0.0
ob_cube_002.location = (-3.398, 2.84, 3.776)
ob_cube_002.rotation_euler = (1.571, -0.0, -7.376)
ob_cube_002.scale = (1.052, 1.052, 1.052)
ob_cube_002.lock_rotations_4d = False
ob_cube_002.empty_display_type = 'ARROWS'
ob_cube_002.color = (0.0, 0.0, 0.0, 1.0)
ob_cube_002.lineart.crease_threshold = 0.0
ob_cube_001.location = (-3.111, -1.493, -0.1097)
ob_cube_001.rotation_euler = (0.0, -0.0, -11.0)
ob_cube_001.scale = (0.6704, 0.6704, 0.6704)
ob_cube_001.lock_rotations_4d = False
ob_cube_001.empty_display_type = 'ARROWS'
ob_cube_001.color = (0.0, 0.0, 0.0, 1.0)
ob_cube_001.lineart.crease_threshold = 0.0
ob_circle_001.location = (-2.236, 0.1376, 3.0)
ob_circle_001.rotation_euler = (1.571, -4.266e-17, -23.56)
ob_circle_001.scale = (0.9696, 0.8298, 0.9696)
ob_circle_001.lock_rotations_4d = False
ob_circle_001.empty_display_type = 'ARROWS'
ob_circle_001.lineart.crease_threshold = 0.0
ob_cube.location = (-8.121, 2.996, -0.1097)
ob_cube.rotation_euler = (0.0, -0.0, -12.57)
ob_cube.scale = (0.6704, 0.6704, 0.6704)
ob_cube.lock_rotations_4d = False
ob_cube.empty_display_type = 'ARROWS'
ob_cube.color = (0.0, 0.0, 0.0, 1.0)
ob_cube.lineart.crease_threshold = 0.0
ob_cube_008.location = (-3.359, 2.996, -0.1097)
ob_cube_008.rotation_euler = (0.0, -0.0, -12.57)
ob_cube_008.scale = (0.6704, 0.6704, 0.6704)
ob_cube_008.lock_rotations_4d = False
ob_cube_008.empty_display_type = 'ARROWS'
ob_cube_008.color = (0.0, 0.0, 0.0, 1.0)
ob_cube_008.lineart.crease_threshold = 0.0
ob_circle.location = (2.526, 0.1376, 3.0)
ob_circle.rotation_euler = (1.571, -4.266e-17, -23.56)
ob_circle.scale = (0.9696, 0.8298, 0.9696)
ob_circle.lock_rotations_4d = False
ob_circle.empty_display_type = 'ARROWS'
ob_circle.lineart.crease_threshold = 0.0
ob_cube_012.location = (1.651, -1.493, -0.1097)
ob_cube_012.rotation_euler = (0.0, -0.0, -11.0)
ob_cube_012.scale = (0.6704, 0.6704, 0.6704)
ob_cube_012.lock_rotations_4d = False
ob_cube_012.empty_display_type = 'ARROWS'
ob_cube_012.color = (0.0, 0.0, 0.0, 1.0)
ob_cube_012.lineart.crease_threshold = 0.0
ob_cube_014.location = (0.9815, 3.036, 3.776)
ob_cube_014.rotation_euler = (1.571, -0.0, -8.191)
ob_cube_014.scale = (1.052, 1.052, 1.052)
ob_cube_014.lock_rotations_4d = False
ob_cube_014.empty_display_type = 'ARROWS'
ob_cube_014.color = (0.0, 0.0, 0.0, 1.0)
ob_cube_014.lineart.crease_threshold = 0.0
ob_plane_001.location = (4.834, 5.695, -0.04924)
ob_plane_001.rotation_euler = (0.0, 0.0, -9.425)
ob_plane_001.scale = (2.416, 2.416, 2.416)
ob_plane_001.lock_rotations_4d = False
ob_plane_001.empty_display_type = 'ARROWS'
ob_plane_001.color = (0.0, 0.0, 0.0, 1.0)
ob_plane_001.lineart.crease_threshold = 0.0
ob_camera.location = (10.0, -10.0, 11.6)
ob_camera.rotation_euler = (1.047, 0.0, 0.7854)
ob_camera.lock_rotations_4d = False
ob_camera.empty_display_type = 'ARROWS'
ob_camera.color = (0.0, 0.0, 0.0, 1.0)
ob_camera.lineart.crease_threshold = 0.0
ob_sphere.location = (-0.02993, 0.1261, 0.07312)
ob_sphere.rotation_euler = (1.571, -0.0, 1.571)
ob_sphere.lock_rotations_4d = False
ob_sphere.empty_display_type = 'ARROWS'
ob_sphere.color = (0.0, 0.0, 0.0, 1.0)
ob_sphere.show_instancer_for_render = False
ob_sphere.instance_type = 'VERTS'
ob_sphere.use_instance_vertices_rotation = True
ob_sphere.lineart.crease_threshold = 0.0
ob_lamp_001.parent = ob_sphere
ob_lamp_001.matrix_parent_inverse = Matrix(((-4.371e-08, 1.0, -2.118e-22, -0.1261), (4.371e-08, 1.911e-15, 1.0, -0.07312), (1.0, 4.371e-08, -4.371e-08, 0.02993), (0.0, 0.0, 0.0, 1.0)))
ob_lamp_001.location = (-0.02993, 0.1261, 0.07312)
ob_lamp_001.rotation_euler = (1.571, -0.0, 1.571)
ob_lamp_001.lock_rotations_4d = False
ob_lamp_001.empty_display_type = 'ARROWS'
ob_lamp_001.color = (0.0, 0.0, 0.0, 1.0)
ob_lamp_001.lineart.crease_threshold = 0.0

# ---- collection membership
col_collection_1.objects.link(ob_plane)
col_collection_1.objects.link(ob_cube_002)
col_collection_1.objects.link(ob_cube_001)
col_collection_1.objects.link(ob_circle_001)
col_collection_1.objects.link(ob_cube)
col_collection_1.objects.link(ob_cube_008)
col_collection_1.objects.link(ob_circle)
col_collection_1.objects.link(ob_cube_012)
col_collection_1.objects.link(ob_cube_014)
col_collection_1.objects.link(ob_plane_001)
col_collection_2.objects.link(ob_camera)
col_collection_3.objects.link(ob_sphere)
col_collection_3.objects.link(ob_lamp_001)

# ---- scene / render settings (as saved in the file)
scene.camera = ob_camera
scene.frame_start = 1; scene.frame_end = 250; scene.frame_set(1)
scene.render.engine = 'BLENDER_EEVEE_NEXT'
scene.render.image_settings.color_mode = 'RGB'
scene.render.image_settings.compression = 90
scene.render.resolution_x = 60
scene.render.resolution_y = 60
scene.render.pixel_aspect_x = 100.0
scene.render.pixel_aspect_y = 100.0
scene.render.fps = 25
scene.render.dither_intensity = 0.0
scene.render.use_compositing = False
scene.render.use_sequencer = False
scene.render.bake_margin = 2
scene.render.bake_bias = 0.0
scene.render.use_stamp_time = False
scene.render.use_stamp_date = False
scene.render.use_stamp_frame = False
scene.render.use_stamp_camera = False
scene.render.use_stamp_scene = False
scene.render.use_stamp_filename = False
scene.render.use_stamp_render_time = False
scene.render.stamp_font_size = 0
scene.cycles.use_denoising = False
scene.cycles.samples = 10
scene.cycles.sampling_pattern = 'TABULATED_SOBOL'
scene.cycles.light_sampling_threshold = 0.0
scene.cycles.use_adaptive_sampling = False
scene.cycles.use_light_tree = False
scene.cycles.blur_glossy = 0.0
scene.cycles.volume_bounces = 1
scene.cycles.pixel_filter_type = 'GAUSSIAN'
scene.cycles.sample_clamp_indirect = 0.0
scene.view_settings.view_transform = 'Raw'
bpy.context.view_layer.update()
